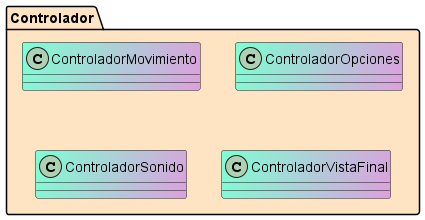

The diagram above was rendered by PlantUML. Its source (embedded in the PNG):
@startuml

package Controlador #Bisque{


class ControladorMovimiento #Aquamarine/Plum{
}
class ControladorOpciones #Aquamarine/Plum{
}
class ControladorSonido #Aquamarine/Plum{
}
class ControladorVistaFinal #Aquamarine/Plum{
}

@enduml